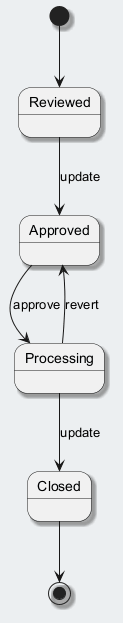

The diagram above was rendered by PlantUML. Its source (embedded in the PNG):
@startuml
skinparam backgroundColor #ECEFF1
skinparam classBackgroundColor #FFFFFF
skinparam classBorderColor #455A64
skinparam shadowing true
[*] --> Reviewed
Reviewed --> Approved : update
Approved --> Processing : approve
Processing --> Closed : update
Processing --> Approved : revert
Closed --> [*]
@enduml